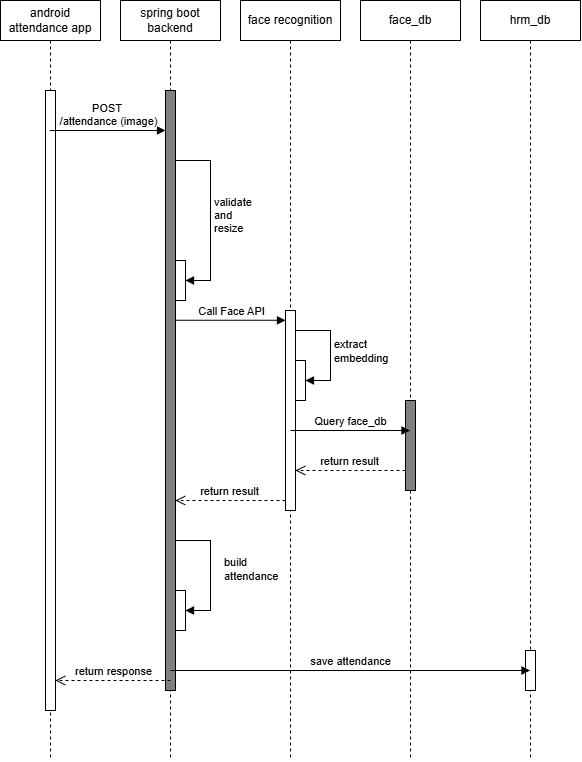

The diagram above was exported from draw.io. Its source (the exported page's mxGraphModel, read from the mxfile embedded in the PNG):
<mxGraphModel dx="1431" dy="804" grid="1" gridSize="10" guides="1" tooltips="1" connect="1" arrows="1" fold="1" page="1" pageScale="1" pageWidth="850" pageHeight="1100" background="#ffffff" math="0" shadow="0">
  <root>
    <mxCell id="0" />
    <mxCell id="1" parent="0" />
    <mxCell id="2" value="spring boot backend" style="shape=umlLifeline;perimeter=lifelinePerimeter;whiteSpace=wrap;html=1;container=1;dropTarget=0;collapsible=0;recursiveResize=0;outlineConnect=0;portConstraint=eastwest;newEdgeStyle={&quot;edgeStyle&quot;:&quot;elbowEdgeStyle&quot;,&quot;elbow&quot;:&quot;vertical&quot;,&quot;curved&quot;:0,&quot;rounded&quot;:0};" vertex="1" parent="1">
      <mxGeometry x="130" width="100" height="760" as="geometry" />
    </mxCell>
    <mxCell id="3" value="" style="html=1;points=[[0,0,0,0,5],[0,1,0,0,-5],[1,0,0,0,5],[1,1,0,0,-5]];perimeter=orthogonalPerimeter;outlineConnect=0;targetShapes=umlLifeline;portConstraint=eastwest;newEdgeStyle={&quot;curved&quot;:0,&quot;rounded&quot;:0};fillColor=#808080;" vertex="1" parent="2">
      <mxGeometry x="45" y="90" width="10" height="600" as="geometry" />
    </mxCell>
    <mxCell id="26" value="validate&lt;div&gt;and&lt;/div&gt;&lt;div&gt;resize&lt;/div&gt;" style="html=1;align=left;spacingLeft=2;endArrow=block;rounded=0;edgeStyle=orthogonalEdgeStyle;curved=0;rounded=0;" edge="1" target="25" parent="2" source="3">
      <mxGeometry relative="1" as="geometry">
        <mxPoint x="60" y="130" as="sourcePoint" />
        <Array as="points">
          <mxPoint x="90" y="160" />
          <mxPoint x="90" y="280" />
        </Array>
      </mxGeometry>
    </mxCell>
    <mxCell id="25" value="" style="html=1;points=[[0,0,0,0,5],[0,1,0,0,-5],[1,0,0,0,5],[1,1,0,0,-5]];perimeter=orthogonalPerimeter;outlineConnect=0;targetShapes=umlLifeline;portConstraint=eastwest;newEdgeStyle={&quot;curved&quot;:0,&quot;rounded&quot;:0};" vertex="1" parent="2">
      <mxGeometry x="55" y="260" width="10" height="40" as="geometry" />
    </mxCell>
    <mxCell id="33" value="build&lt;div&gt;attendance&lt;/div&gt;" style="html=1;align=left;spacingLeft=2;endArrow=block;rounded=0;edgeStyle=orthogonalEdgeStyle;curved=0;rounded=0;" edge="1" parent="2" target="34">
      <mxGeometry x="0.2777" y="10" relative="1" as="geometry">
        <mxPoint x="55" y="490" as="sourcePoint" />
        <Array as="points">
          <mxPoint x="55" y="540" />
          <mxPoint x="90" y="540" />
          <mxPoint x="90" y="610" />
        </Array>
        <mxPoint as="offset" />
      </mxGeometry>
    </mxCell>
    <mxCell id="34" value="" style="html=1;points=[[0,0,0,0,5],[0,1,0,0,-5],[1,0,0,0,5],[1,1,0,0,-5]];perimeter=orthogonalPerimeter;outlineConnect=0;targetShapes=umlLifeline;portConstraint=eastwest;newEdgeStyle={&quot;curved&quot;:0,&quot;rounded&quot;:0};" vertex="1" parent="2">
      <mxGeometry x="55" y="590" width="10" height="40" as="geometry" />
    </mxCell>
    <mxCell id="4" value="android attendance app" style="shape=umlLifeline;perimeter=lifelinePerimeter;whiteSpace=wrap;html=1;container=1;dropTarget=0;collapsible=0;recursiveResize=0;outlineConnect=0;portConstraint=eastwest;newEdgeStyle={&quot;edgeStyle&quot;:&quot;elbowEdgeStyle&quot;,&quot;elbow&quot;:&quot;vertical&quot;,&quot;curved&quot;:0,&quot;rounded&quot;:0};" vertex="1" parent="1">
      <mxGeometry x="10" width="100" height="760" as="geometry" />
    </mxCell>
    <mxCell id="5" value="" style="html=1;points=[[0,0,0,0,5],[0,1,0,0,-5],[1,0,0,0,5],[1,1,0,0,-5]];perimeter=orthogonalPerimeter;outlineConnect=0;targetShapes=umlLifeline;portConstraint=eastwest;newEdgeStyle={&quot;curved&quot;:0,&quot;rounded&quot;:0};" vertex="1" parent="4">
      <mxGeometry x="45" y="90" width="10" height="620" as="geometry" />
    </mxCell>
    <mxCell id="6" value="face_db" style="shape=umlLifeline;perimeter=lifelinePerimeter;whiteSpace=wrap;html=1;container=1;dropTarget=0;collapsible=0;recursiveResize=0;outlineConnect=0;portConstraint=eastwest;newEdgeStyle={&quot;edgeStyle&quot;:&quot;elbowEdgeStyle&quot;,&quot;elbow&quot;:&quot;vertical&quot;,&quot;curved&quot;:0,&quot;rounded&quot;:0};" vertex="1" parent="1">
      <mxGeometry x="370" width="100" height="760" as="geometry" />
    </mxCell>
    <mxCell id="7" value="" style="html=1;points=[[0,0,0,0,5],[0,1,0,0,-5],[1,0,0,0,5],[1,1,0,0,-5]];perimeter=orthogonalPerimeter;outlineConnect=0;targetShapes=umlLifeline;portConstraint=eastwest;newEdgeStyle={&quot;curved&quot;:0,&quot;rounded&quot;:0};fillColor=#808080;" vertex="1" parent="6">
      <mxGeometry x="45" y="400" width="10" height="90" as="geometry" />
    </mxCell>
    <mxCell id="8" value="face recognition" style="shape=umlLifeline;perimeter=lifelinePerimeter;whiteSpace=wrap;html=1;container=1;dropTarget=0;collapsible=0;recursiveResize=0;outlineConnect=0;portConstraint=eastwest;newEdgeStyle={&quot;edgeStyle&quot;:&quot;elbowEdgeStyle&quot;,&quot;elbow&quot;:&quot;vertical&quot;,&quot;curved&quot;:0,&quot;rounded&quot;:0};" vertex="1" parent="1">
      <mxGeometry x="250" width="100" height="760" as="geometry" />
    </mxCell>
    <mxCell id="9" value="" style="html=1;points=[[0,0,0,0,5],[0,1,0,0,-5],[1,0,0,0,5],[1,1,0,0,-5]];perimeter=orthogonalPerimeter;outlineConnect=0;targetShapes=umlLifeline;portConstraint=eastwest;newEdgeStyle={&quot;curved&quot;:0,&quot;rounded&quot;:0};" vertex="1" parent="8">
      <mxGeometry x="45" y="310" width="10" height="200" as="geometry" />
    </mxCell>
    <mxCell id="27" value="" style="html=1;points=[[0,0,0,0,5],[0,1,0,0,-5],[1,0,0,0,5],[1,1,0,0,-5]];perimeter=orthogonalPerimeter;outlineConnect=0;targetShapes=umlLifeline;portConstraint=eastwest;newEdgeStyle={&quot;curved&quot;:0,&quot;rounded&quot;:0};" vertex="1" parent="8">
      <mxGeometry x="55" y="360" width="10" height="40" as="geometry" />
    </mxCell>
    <mxCell id="28" value="extract&amp;nbsp;&lt;div&gt;embedding&lt;/div&gt;" style="html=1;align=left;spacingLeft=2;endArrow=block;rounded=0;edgeStyle=orthogonalEdgeStyle;curved=0;rounded=0;" edge="1" target="27" parent="8" source="9">
      <mxGeometry relative="1" as="geometry">
        <mxPoint x="60" y="340" as="sourcePoint" />
        <Array as="points">
          <mxPoint x="90" y="330" />
          <mxPoint x="90" y="380" />
        </Array>
      </mxGeometry>
    </mxCell>
    <mxCell id="12" value="hrm_db" style="shape=umlLifeline;perimeter=lifelinePerimeter;whiteSpace=wrap;html=1;container=1;dropTarget=0;collapsible=0;recursiveResize=0;outlineConnect=0;portConstraint=eastwest;newEdgeStyle={&quot;edgeStyle&quot;:&quot;elbowEdgeStyle&quot;,&quot;elbow&quot;:&quot;vertical&quot;,&quot;curved&quot;:0,&quot;rounded&quot;:0};" vertex="1" parent="1">
      <mxGeometry x="490" width="100" height="760" as="geometry" />
    </mxCell>
    <mxCell id="13" value="" style="html=1;points=[[0,0,0,0,5],[0,1,0,0,-5],[1,0,0,0,5],[1,1,0,0,-5]];perimeter=orthogonalPerimeter;outlineConnect=0;targetShapes=umlLifeline;portConstraint=eastwest;newEdgeStyle={&quot;curved&quot;:0,&quot;rounded&quot;:0};" vertex="1" parent="12">
      <mxGeometry x="45" y="650" width="10" height="40" as="geometry" />
    </mxCell>
    <mxCell id="14" value="POST&amp;nbsp;&lt;div&gt;/attendance (image)&lt;/div&gt;" style="html=1;verticalAlign=bottom;endArrow=block;curved=0;rounded=0;" edge="1" parent="1">
      <mxGeometry x="0.0087" width="80" relative="1" as="geometry">
        <mxPoint x="59.323529411764866" y="130" as="sourcePoint" />
        <mxPoint x="174.99999999999977" y="130" as="targetPoint" />
        <mxPoint as="offset" />
      </mxGeometry>
    </mxCell>
    <mxCell id="15" value="Call Face API" style="html=1;verticalAlign=bottom;endArrow=block;curved=0;rounded=0;" edge="1" parent="1">
      <mxGeometry width="80" relative="1" as="geometry">
        <mxPoint x="185" y="319.8" as="sourcePoint" />
        <mxPoint x="295" y="319.8" as="targetPoint" />
      </mxGeometry>
    </mxCell>
    <mxCell id="30" value="Query face_db" style="html=1;verticalAlign=bottom;endArrow=block;curved=0;rounded=0;" edge="1" parent="1" target="6">
      <mxGeometry width="80" relative="1" as="geometry">
        <mxPoint x="300" y="430" as="sourcePoint" />
        <mxPoint x="380" y="430" as="targetPoint" />
      </mxGeometry>
    </mxCell>
    <mxCell id="31" value="return result" style="html=1;verticalAlign=bottom;endArrow=open;dashed=1;endSize=8;curved=0;rounded=0;" edge="1" parent="1">
      <mxGeometry relative="1" as="geometry">
        <mxPoint x="415" y="470" as="sourcePoint" />
        <mxPoint x="305" y="470" as="targetPoint" />
      </mxGeometry>
    </mxCell>
    <mxCell id="32" value="return result" style="html=1;verticalAlign=bottom;endArrow=open;dashed=1;endSize=8;curved=0;rounded=0;" edge="1" parent="1">
      <mxGeometry relative="1" as="geometry">
        <mxPoint x="295" y="500" as="sourcePoint" />
        <mxPoint x="185" y="500" as="targetPoint" />
      </mxGeometry>
    </mxCell>
    <mxCell id="36" value="save attendance" style="html=1;verticalAlign=bottom;endArrow=block;curved=0;rounded=0;" edge="1" parent="1" target="12">
      <mxGeometry width="80" relative="1" as="geometry">
        <mxPoint x="180" y="670" as="sourcePoint" />
        <mxPoint x="260" y="670" as="targetPoint" />
      </mxGeometry>
    </mxCell>
    <mxCell id="37" value="return response" style="html=1;verticalAlign=bottom;endArrow=open;dashed=1;endSize=8;curved=0;rounded=0;" edge="1" parent="1" target="5">
      <mxGeometry relative="1" as="geometry">
        <mxPoint x="180" y="680" as="sourcePoint" />
        <mxPoint x="100" y="680" as="targetPoint" />
        <mxPoint as="offset" />
      </mxGeometry>
    </mxCell>
  </root>
</mxGraphModel>